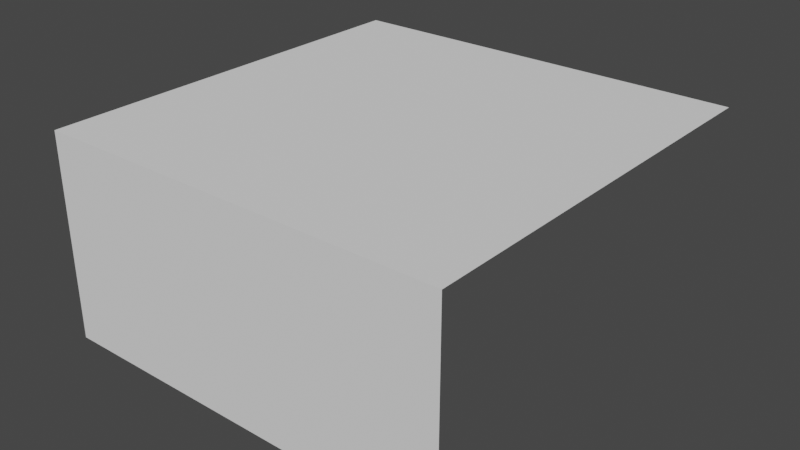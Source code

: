 # Source: Tile.blend  (saved by Blender 2.80.75; exported with 4.5.12 LTS)
import bpy
from mathutils import Matrix  # noqa: F401  (used for matrix-valued properties, if any)

bpy.ops.wm.read_factory_settings(use_empty=True)
scene = bpy.context.scene
scene.name = 'Scene'

# ---- collections
col_collection = bpy.data.collections.new('Collection'); scene.collection.children.link(col_collection)

# ---- world
world_world = bpy.data.worlds.new('World'); scene.world = world_world
world_world.use_nodes = True; world_world.node_tree.nodes.clear()
_N = world_world.node_tree.nodes; _L = world_world.node_tree.links
n0 = _N.new('ShaderNodeOutputWorld'); n0.name = 'World Output'; n0.location = (300, 300)
n1 = _N.new('ShaderNodeBackground'); n1.name = 'Background'; n1.location = (10, 300)
n1.inputs[0].default_value = (0.05088, 0.05088, 0.05088, 1.0)
_L.new(n1.outputs[0], n0.inputs[0])
n0.is_active_output = True
world_world.color = (0.05088, 0.05088, 0.05088)
world_world.use_sun_shadow = False
world_world.sun_shadow_jitter_overblur = 0.0

# ---- meshes
me_plane = bpy.data.meshes.new('Plane')
me_plane.from_pydata([(-0.5, -0.5, 0.0), (0.5, -0.5, 0.0), (-0.5, 0.5, 0.0), (0.5, 0.5, 0.0), (-0.5, -0.5, -0.5), (0.5, -0.5, -0.5)], [], [(0, 1, 3, 2), (1, 0, 4, 5)])
_uv = me_plane.uv_layers.new(name='UVMap')
_uv.uv.foreach_set('vector', [0.0, 0.0, 1.0, 0.0, 1.0, 1.0, 0.0, 1.0, 1.0, 0.0, 0.0, 0.0, 0.0, 0.0, 1.0, 0.0])
me_plane.use_remesh_preserve_volume = False
me_plane.use_remesh_preserve_attributes = False
me_plane.use_mirror_vertex_groups = False
me_plane.update()

# ---- objects
ob_tile1 = bpy.data.objects.new('Tile1', me_plane)

# ---- transforms, parenting, visibility, modifiers, constraints
ob_tile1.location = (0.0, 0.0, 0.0)
ob_tile1.lineart.crease_threshold = 0.0

# ---- collection membership
col_collection.objects.link(ob_tile1)

# ---- scene / render settings (as saved in the file)
scene.frame_start = 1; scene.frame_end = 250; scene.frame_set(1)
scene.render.engine = 'BLENDER_EEVEE_NEXT'
scene.cycles.use_denoising = False
scene.cycles.samples = 128
scene.cycles.sampling_pattern = 'TABULATED_SOBOL'
scene.cycles.use_adaptive_sampling = False
scene.cycles.use_light_tree = False
scene.view_settings.view_transform = 'Filmic'
bpy.context.view_layer.update()

# ---- added for rendering (the .blend has no active camera and no usable light): camera, sun
cam_auto = bpy.data.cameras.new('AutoCamera')
cam_auto.lens = 50.0
cam_auto.sensor_width = 36.0
cam_auto.clip_end = 1000.0
ob_auto_camera = bpy.data.objects.new('AutoCamera', cam_auto)
scene.collection.objects.link(ob_auto_camera)
ob_auto_camera.location = (1.38784, -1.6654, 0.86027)
ob_auto_camera.rotation_euler = (1.09748, -7.21219e-08, 0.694738)
scene.camera = ob_auto_camera
light_auto_sun = bpy.data.lights.new('AutoSun', 'SUN')
light_auto_sun.energy = 3.0
light_auto_sun.angle = 0.0523599
ob_auto_sun = bpy.data.objects.new('AutoSun', light_auto_sun)
scene.collection.objects.link(ob_auto_sun)
ob_auto_sun.rotation_euler = (0.872665, 0.174533, 0.523599)
bpy.context.view_layer.update()
